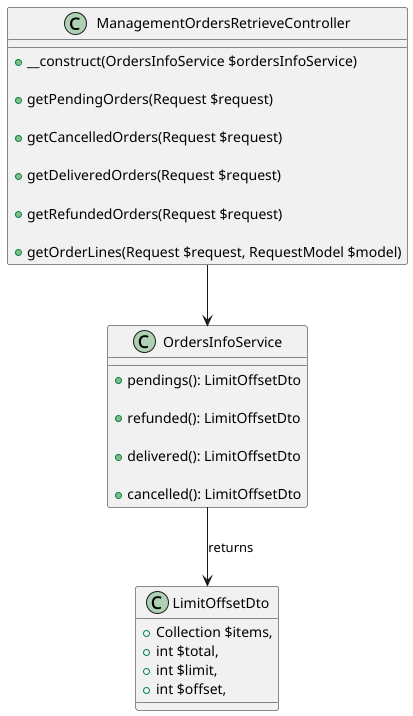

The diagram above was rendered by PlantUML. Its source (embedded in the PNG):
@startuml

class ManagementOrdersRetrieveController {
    + __construct(OrdersInfoService $ordersInfoService)

    + getPendingOrders(Request $request)

    + getCancelledOrders(Request $request)

    + getDeliveredOrders(Request $request)

    + getRefundedOrders(Request $request)

    + getOrderLines(Request $request, RequestModel $model)
}

class OrdersInfoService {
    + pendings(): LimitOffsetDto

    + refunded(): LimitOffsetDto

    + delivered(): LimitOffsetDto

    + cancelled(): LimitOffsetDto
}

class LimitOffsetDto {
    + Collection $items,
    + int $total,
    + int $limit,
    + int $offset,
}

ManagementOrdersRetrieveController --> OrdersInfoService
OrdersInfoService --> LimitOffsetDto : returns

@enduml